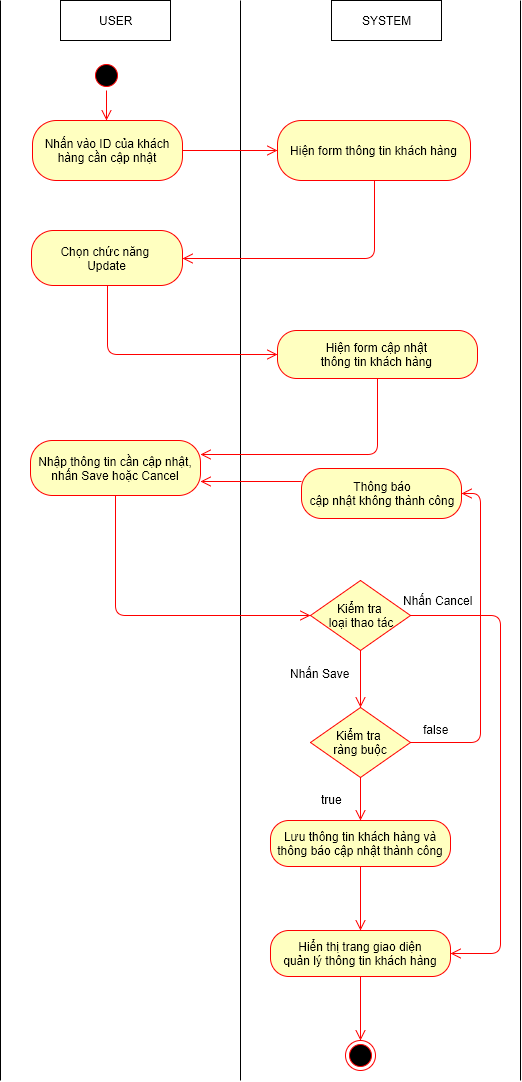

The diagram above was exported from draw.io. Its source (the exported page's mxGraphModel, read from the mxfile embedded in the PNG):
<mxGraphModel dx="1112" dy="546" grid="1" gridSize="10" guides="1" tooltips="1" connect="1" arrows="1" fold="1" page="1" pageScale="1" pageWidth="826" pageHeight="1169" background="#ffffff" math="0" shadow="0">
  <root>
    <mxCell id="0" />
    <mxCell id="1" parent="0" />
    <mxCell id="509f2e2d5f3fb2f4-6" value="USER" style="html=1;" parent="1" vertex="1">
      <mxGeometry x="100" y="40" width="110" height="40" as="geometry" />
    </mxCell>
    <mxCell id="509f2e2d5f3fb2f4-8" value="SYSTEM" style="html=1;" parent="1" vertex="1">
      <mxGeometry x="371" y="40" width="110" height="40" as="geometry" />
    </mxCell>
    <mxCell id="509f2e2d5f3fb2f4-12" value="" style="endArrow=none;html=1;" parent="1" edge="1">
      <mxGeometry relative="1" as="geometry">
        <mxPoint x="280" y="1120" as="sourcePoint" />
        <mxPoint x="280" y="40" as="targetPoint" />
      </mxGeometry>
    </mxCell>
    <mxCell id="509f2e2d5f3fb2f4-15" value="" style="endArrow=none;html=1;" parent="1" edge="1">
      <mxGeometry x="560" y="40" as="geometry">
        <mxPoint x="560" y="1120" as="sourcePoint" />
        <mxPoint x="560" y="40" as="targetPoint" />
      </mxGeometry>
    </mxCell>
    <mxCell id="509f2e2d5f3fb2f4-18" value="" style="ellipse;html=1;shape=startState;fillColor=#000000;strokeColor=#ff0000;" parent="1" vertex="1">
      <mxGeometry x="131" y="100" width="30" height="30" as="geometry" />
    </mxCell>
    <mxCell id="509f2e2d5f3fb2f4-20" value="Nhấn vào ID của khách hàng cần cập nhật" style="rounded=1;whiteSpace=wrap;html=1;arcSize=40;fillColor=#ffffc0;strokeColor=#ff0000;" parent="1" vertex="1">
      <mxGeometry x="72" y="160" width="150" height="60" as="geometry" />
    </mxCell>
    <mxCell id="509f2e2d5f3fb2f4-29" value="" style="html=1;align=left;verticalAlign=top;endArrow=open;endSize=8;strokeColor=#ff0000;entryX=0;entryY=0.5;exitX=1;exitY=0.5;" parent="1" source="509f2e2d5f3fb2f4-20" target="509f2e2d5f3fb2f4-35" edge="1">
      <mxGeometry x="154" y="338" as="geometry">
        <mxPoint x="340" y="423" as="targetPoint" />
        <mxPoint x="154" y="370" as="sourcePoint" />
        <mxPoint as="offset" />
      </mxGeometry>
    </mxCell>
    <mxCell id="509f2e2d5f3fb2f4-35" value="&lt;span&gt;Hiện form&amp;nbsp;&lt;/span&gt;&lt;span&gt;thông tin&amp;nbsp;&lt;/span&gt;&lt;span&gt;khách hàng&lt;/span&gt;" style="rounded=1;whiteSpace=wrap;html=1;arcSize=40;fillColor=#ffffc0;strokeColor=#ff0000;" parent="1" vertex="1">
      <mxGeometry x="317" y="160" width="193" height="60" as="geometry" />
    </mxCell>
    <mxCell id="509f2e2d5f3fb2f4-40" value="" style="ellipse;html=1;shape=endState;fillColor=#000000;strokeColor=#ff0000;" parent="1" vertex="1">
      <mxGeometry x="385" y="1080" width="30" height="30" as="geometry" />
    </mxCell>
    <mxCell id="509f2e2d5f3fb2f4-41" value="" style="endArrow=none;html=1;" parent="1" edge="1">
      <mxGeometry x="40" y="40" as="geometry">
        <mxPoint x="40" y="1120" as="sourcePoint" />
        <mxPoint x="40" y="40" as="targetPoint" />
      </mxGeometry>
    </mxCell>
    <mxCell id="1f18c2f25de16f76-16" value="" style="html=1;align=left;verticalAlign=top;endArrow=open;endSize=8;strokeColor=#ff0000;exitX=0.5;exitY=1;edgeStyle=orthogonalEdgeStyle;entryX=1;entryY=0.5;" parent="1" source="509f2e2d5f3fb2f4-35" target="32" edge="1">
      <mxGeometry x="523" y="333" as="geometry">
        <mxPoint x="218" y="253" as="targetPoint" />
        <mxPoint x="380" y="270" as="sourcePoint" />
        <mxPoint as="offset" />
        <Array as="points">
          <mxPoint x="414" y="298" />
        </Array>
      </mxGeometry>
    </mxCell>
    <mxCell id="1f18c2f25de16f76-17" value="" style="html=1;align=left;verticalAlign=top;endArrow=open;endSize=8;strokeColor=#ff0000;exitX=0.5;exitY=1;" parent="1" source="509f2e2d5f3fb2f4-18" edge="1">
      <mxGeometry x="164" y="348" as="geometry">
        <mxPoint x="146" y="160" as="targetPoint" />
        <mxPoint x="225" y="333" as="sourcePoint" />
        <mxPoint as="offset" />
      </mxGeometry>
    </mxCell>
    <mxCell id="1f18c2f25de16f76-30" value="&lt;span style=&quot;line-height: 1.2&quot;&gt;Hiện form cập nhật&amp;nbsp;&lt;/span&gt;&lt;div&gt;&lt;span style=&quot;line-height: 1.2&quot;&gt;thông tin&amp;nbsp;&lt;/span&gt;&lt;span&gt;khách hàng&amp;nbsp;&lt;/span&gt;&lt;/div&gt;" style="rounded=1;whiteSpace=wrap;html=1;arcSize=40;fillColor=#ffffc0;strokeColor=#ff0000;" parent="1" vertex="1">
      <mxGeometry x="317" y="370" width="200" height="48" as="geometry" />
    </mxCell>
    <mxCell id="1f18c2f25de16f76-35" value="" style="html=1;align=left;verticalAlign=top;endArrow=open;endSize=8;strokeColor=#ff0000;exitX=0.5;exitY=1;entryX=0;entryY=0.5;" parent="1" source="1f18c2f25de16f76-40" target="1f18c2f25de16f76-42" edge="1">
      <mxGeometry x="-1" y="301" as="geometry">
        <mxPoint x="620" y="1020" as="targetPoint" />
        <mxPoint x="223" y="884" as="sourcePoint" />
        <mxPoint x="20" y="13" as="offset" />
        <Array as="points">
          <mxPoint x="155" y="655" />
        </Array>
      </mxGeometry>
    </mxCell>
    <mxCell id="1f18c2f25de16f76-40" value="Nhập thông tin cần cập nhật,&lt;div&gt;nhấn Save hoặc Cancel&lt;/div&gt;" style="rounded=1;whiteSpace=wrap;html=1;arcSize=40;fillColor=#ffffc0;strokeColor=#ff0000;" parent="1" vertex="1">
      <mxGeometry x="70" y="480" width="170" height="55" as="geometry" />
    </mxCell>
    <mxCell id="1f18c2f25de16f76-41" value="" style="html=1;align=left;verticalAlign=top;endArrow=open;endSize=8;strokeColor=#ff0000;exitX=0.5;exitY=1;edgeStyle=orthogonalEdgeStyle;entryX=1;entryY=0.25;" parent="1" source="1f18c2f25de16f76-30" target="1f18c2f25de16f76-40" edge="1">
      <mxGeometry x="399" y="866" as="geometry">
        <mxPoint x="350" y="799" as="targetPoint" />
        <mxPoint x="144" y="681" as="sourcePoint" />
        <mxPoint as="offset" />
        <Array as="points">
          <mxPoint x="417" y="494" />
        </Array>
      </mxGeometry>
    </mxCell>
    <mxCell id="1f18c2f25de16f76-42" value="Kiểm tra&amp;nbsp;&lt;div&gt;loại thao tác&lt;/div&gt;" style="rhombus;whiteSpace=wrap;html=1;fillColor=#ffffc0;strokeColor=#ff0000;" parent="1" vertex="1">
      <mxGeometry x="350" y="620" width="100" height="70" as="geometry" />
    </mxCell>
    <mxCell id="1f18c2f25de16f76-44" value="Thông báo&lt;div&gt;cập nhật không thành công&lt;/div&gt;" style="rounded=1;whiteSpace=wrap;html=1;arcSize=40;fillColor=#ffffc0;strokeColor=#ff0000;" parent="1" vertex="1">
      <mxGeometry x="341" y="508" width="160" height="50" as="geometry" />
    </mxCell>
    <mxCell id="1f18c2f25de16f76-48" value="Lưu thông tin khách hàng&amp;nbsp;&lt;span&gt;và thông báo&amp;nbsp;&lt;/span&gt;&lt;span&gt;cập nhật thành công&lt;/span&gt;" style="rounded=1;whiteSpace=wrap;html=1;arcSize=40;fillColor=#ffffc0;strokeColor=#ff0000;" parent="1" vertex="1">
      <mxGeometry x="310" y="860" width="180" height="46" as="geometry" />
    </mxCell>
    <mxCell id="15" value="Kiểm tra&amp;nbsp;&lt;div&gt;ràng buộc&lt;/div&gt;" style="rhombus;whiteSpace=wrap;html=1;fillColor=#ffffc0;strokeColor=#ff0000;" parent="1" vertex="1">
      <mxGeometry x="350" y="747" width="100" height="70" as="geometry" />
    </mxCell>
    <mxCell id="16" value="" style="html=1;align=left;verticalAlign=top;endArrow=open;endSize=8;strokeColor=#ff0000;exitX=0.5;exitY=1;entryX=0.5;entryY=0;" parent="1" source="1f18c2f25de16f76-42" target="15" edge="1">
      <mxGeometry x="9" y="311" as="geometry">
        <mxPoint x="359" y="894" as="targetPoint" />
        <mxPoint x="233" y="894" as="sourcePoint" />
        <mxPoint x="20" y="13" as="offset" />
      </mxGeometry>
    </mxCell>
    <mxCell id="17" value="Nhấn Save" style="text;html=1;" parent="1" vertex="1">
      <mxGeometry x="328" y="700" width="64" height="30" as="geometry" />
    </mxCell>
    <mxCell id="18" value="" style="html=1;align=left;verticalAlign=top;endArrow=open;endSize=8;strokeColor=#ff0000;exitX=0;exitY=0.25;entryX=1;entryY=0.75;" parent="1" source="1f18c2f25de16f76-44" target="1f18c2f25de16f76-40" edge="1">
      <mxGeometry x="9" y="311" as="geometry">
        <mxPoint x="359" y="894" as="targetPoint" />
        <mxPoint x="233" y="894" as="sourcePoint" />
        <mxPoint x="20" y="13" as="offset" />
      </mxGeometry>
    </mxCell>
    <mxCell id="19" value="" style="html=1;align=left;verticalAlign=top;endArrow=open;endSize=8;strokeColor=#ff0000;exitX=0.5;exitY=1;entryX=0.5;entryY=0;" parent="1" source="15" target="1f18c2f25de16f76-48" edge="1">
      <mxGeometry x="10" y="412" as="geometry">
        <mxPoint x="400" y="1050" as="targetPoint" />
        <mxPoint x="400" y="1020" as="sourcePoint" />
        <mxPoint x="20" y="13" as="offset" />
      </mxGeometry>
    </mxCell>
    <mxCell id="20" value="true" style="text;html=1;resizable=0;points=[];autosize=1;align=left;verticalAlign=top;spacingTop=-4;" parent="1" vertex="1">
      <mxGeometry x="359" y="830" width="40" height="20" as="geometry" />
    </mxCell>
    <mxCell id="22" value="" style="html=1;align=left;verticalAlign=top;endArrow=open;endSize=8;strokeColor=#ff0000;edgeStyle=orthogonalEdgeStyle;exitX=1;exitY=0.5;entryX=1;entryY=0.5;" parent="1" source="15" target="1f18c2f25de16f76-44" edge="1">
      <mxGeometry x="365" y="1043" as="geometry">
        <mxPoint x="481" y="760" as="targetPoint" />
        <mxPoint x="449" y="984" as="sourcePoint" />
        <mxPoint as="offset" />
        <Array as="points">
          <mxPoint x="520" y="782" />
          <mxPoint x="520" y="533" />
        </Array>
      </mxGeometry>
    </mxCell>
    <mxCell id="23" value="false" style="text;html=1;resizable=0;points=[];autosize=1;align=left;verticalAlign=top;spacingTop=-4;" parent="1" vertex="1">
      <mxGeometry x="461" y="760" width="40" height="20" as="geometry" />
    </mxCell>
    <mxCell id="24" value="" style="html=1;align=left;verticalAlign=top;endArrow=open;endSize=8;strokeColor=#ff0000;exitX=0.5;exitY=1;" parent="1" source="30" edge="1">
      <mxGeometry x="9" y="492" as="geometry">
        <mxPoint x="400" y="1000" as="targetPoint" />
        <mxPoint x="399" y="1100" as="sourcePoint" />
        <mxPoint x="20" y="13" as="offset" />
      </mxGeometry>
    </mxCell>
    <mxCell id="27" value="" style="html=1;align=left;verticalAlign=top;endArrow=open;endSize=8;strokeColor=#ff0000;edgeStyle=orthogonalEdgeStyle;entryX=1;entryY=0.5;exitX=1;exitY=0.5;" parent="1" source="1f18c2f25de16f76-42" target="30" edge="1">
      <mxGeometry x="384" y="622" as="geometry">
        <mxPoint x="408.5" y="1155.5" as="targetPoint" />
        <mxPoint x="450" y="883" as="sourcePoint" />
        <mxPoint as="offset" />
        <Array as="points">
          <mxPoint x="540" y="655" />
          <mxPoint x="540" y="993" />
        </Array>
      </mxGeometry>
    </mxCell>
    <mxCell id="28" value="Nhấn Cancel" style="text;html=1;resizable=0;points=[];autosize=1;align=left;verticalAlign=top;spacingTop=-4;" parent="1" vertex="1">
      <mxGeometry x="441" y="631" width="80" height="20" as="geometry" />
    </mxCell>
    <mxCell id="31" value="" style="html=1;align=left;verticalAlign=top;endArrow=open;endSize=8;strokeColor=#ff0000;entryX=0.5;entryY=0;exitX=0.5;exitY=1;" parent="1" source="30" target="509f2e2d5f3fb2f4-40" edge="1">
      <mxGeometry x="19" y="502" as="geometry">
        <mxPoint x="410" y="1010" as="targetPoint" />
        <mxPoint x="460" y="1080" as="sourcePoint" />
        <mxPoint x="20" y="13" as="offset" />
      </mxGeometry>
    </mxCell>
    <mxCell id="32" value="Chọn chức năng&amp;nbsp;&lt;div&gt;Update&lt;/div&gt;" style="rounded=1;whiteSpace=wrap;html=1;arcSize=40;fillColor=#ffffc0;strokeColor=#ff0000;" parent="1" vertex="1">
      <mxGeometry x="71" y="270" width="151" height="55" as="geometry" />
    </mxCell>
    <mxCell id="33" value="" style="html=1;align=left;verticalAlign=top;endArrow=open;endSize=8;strokeColor=#ff0000;exitX=0.5;exitY=1;edgeStyle=orthogonalEdgeStyle;entryX=0;entryY=0.5;" parent="1" source="32" target="1f18c2f25de16f76-30" edge="1">
      <mxGeometry x="533" y="343" as="geometry">
        <mxPoint x="232" y="308" as="targetPoint" />
        <mxPoint x="424" y="230" as="sourcePoint" />
        <mxPoint as="offset" />
        <Array as="points">
          <mxPoint x="147" y="394" />
          <mxPoint x="317" y="394" />
        </Array>
      </mxGeometry>
    </mxCell>
    <mxCell id="30" value="Hiển thị trang giao diện&lt;div&gt;quản lý thông tin khách hàng&lt;/div&gt;" style="rounded=1;whiteSpace=wrap;html=1;arcSize=40;fillColor=#ffffc0;strokeColor=#ff0000;" parent="1" vertex="1">
      <mxGeometry x="310" y="970" width="180" height="46" as="geometry" />
    </mxCell>
    <mxCell id="34" value="" style="html=1;align=left;verticalAlign=top;endArrow=open;endSize=8;strokeColor=#ff0000;exitX=0.5;exitY=1;" parent="1" source="1f18c2f25de16f76-48" target="30" edge="1">
      <mxGeometry x="9" y="492" as="geometry">
        <mxPoint x="400" y="1000" as="targetPoint" />
        <mxPoint x="400" y="906" as="sourcePoint" />
        <mxPoint x="20" y="13" as="offset" />
      </mxGeometry>
    </mxCell>
  </root>
</mxGraphModel>